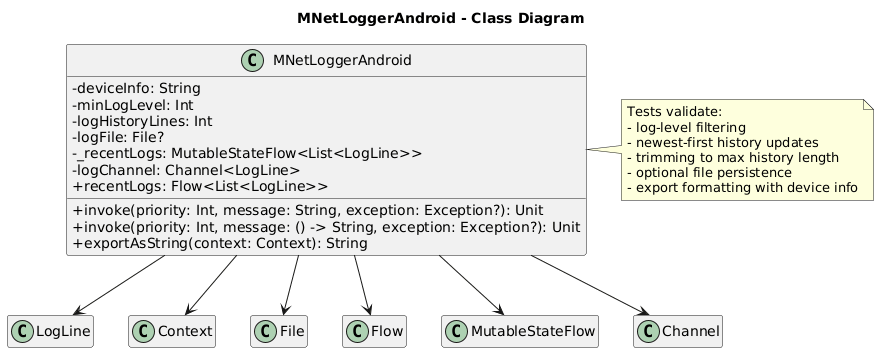

The diagram above was rendered by PlantUML. Its source (embedded in the PNG):
@startuml
title MNetLoggerAndroid - Class Diagram

skinparam classAttributeIconSize 0
hide empty members
set namespaceSeparator none

class MNetLoggerAndroid {
  -deviceInfo: String
  -minLogLevel: Int
  -logHistoryLines: Int
  -logFile: File?
  -_recentLogs: MutableStateFlow<List<LogLine>>
  -logChannel: Channel<LogLine>
  +recentLogs: Flow<List<LogLine>>
  +invoke(priority: Int, message: String, exception: Exception?): Unit
  +invoke(priority: Int, message: () -> String, exception: Exception?): Unit
  +exportAsString(context: Context): String
}

class LogLine
class Context
class File
class Flow
class MutableStateFlow
class Channel

MNetLoggerAndroid --> LogLine
MNetLoggerAndroid --> Context
MNetLoggerAndroid --> File
MNetLoggerAndroid --> Flow
MNetLoggerAndroid --> MutableStateFlow
MNetLoggerAndroid --> Channel

note right of MNetLoggerAndroid
Tests validate:
- log-level filtering
- newest-first history updates
- trimming to max history length
- optional file persistence
- export formatting with device info
end note
@enduml